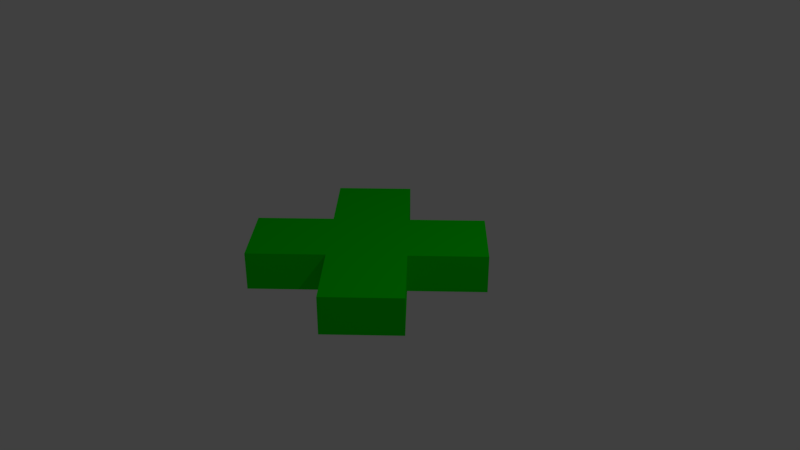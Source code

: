 # Source: small-cross.blend  (saved by Blender 2.79.0; exported with 4.5.12 LTS)
import bpy
from mathutils import Matrix  # noqa: F401  (used for matrix-valued properties, if any)

bpy.ops.wm.read_factory_settings(use_empty=True)
scene = bpy.context.scene
scene.name = 'Scene'

# ---- collections
col_collection_1 = bpy.data.collections.new('Collection 1'); scene.collection.children.link(col_collection_1)

# ---- materials (node trees are filled in below, after node groups)
mat_material_005 = bpy.data.materials.new('Material.005')
mat_material_005.alpha_threshold = 0.0
mat_material_005.use_transparent_shadow = False
mat_material_005.diffuse_color = (0.8, 0.007711, 0.006263, 1.0)
mat_material_005.roughness = 0.5
mat_material_005.line_color = (0.0, 0.0, 0.0, 1.0)
mat_material_001 = bpy.data.materials.new('Material.001')
mat_material_001.alpha_threshold = 0.0
mat_material_001.use_transparent_shadow = False
mat_material_001.diffuse_color = (0.0, 0.0, 0.0, 1.0)
mat_material_001.roughness = 0.5
mat_material_001.line_color = (0.0, 0.0, 0.0, 1.0)
mat_material_002 = bpy.data.materials.new('Material.002')
mat_material_002.alpha_threshold = 0.0
mat_material_002.use_transparent_shadow = False
mat_material_002.diffuse_color = (0.0, 0.8, 0.0, 1.0)
mat_material_002.roughness = 0.5
mat_material_002.line_color = (0.0, 0.0, 0.0, 1.0)
mat_material_003 = bpy.data.materials.new('Material.003')
mat_material_003.alpha_threshold = 0.0
mat_material_003.use_transparent_shadow = False
mat_material_003.roughness = 0.5
mat_material_003.line_color = (0.0, 0.0, 0.0, 1.0)
mat_material_004 = bpy.data.materials.new('Material.004')
mat_material_004.alpha_threshold = 0.0
mat_material_004.use_transparent_shadow = False
mat_material_004.roughness = 0.5
mat_material_004.line_color = (0.0, 0.0, 0.0, 1.0)
mat_material_006 = bpy.data.materials.new('Material.006')
mat_material_006.alpha_threshold = 0.0
mat_material_006.use_transparent_shadow = False
mat_material_006.diffuse_color = (1.0, 1.0, 1.0, 1.0)
mat_material_006.roughness = 0.5
mat_material_006.specular_intensity = 1.0

# ---- material node trees

# ---- world
world_world = bpy.data.worlds.new('World'); scene.world = world_world
world_world.color = (0.05088, 0.05088, 0.05088)
world_world.use_sun_shadow = False
world_world.sun_shadow_jitter_overblur = 0.0
world_world.cycles.sampling_method = 'MANUAL'

# ---- cameras
cam_camera = bpy.data.cameras.new('Camera')
cam_camera.clip_end = 100.0
cam_camera.lens = 35.0
cam_camera.sensor_width = 32.0
cam_camera.sensor_height = 18.0
cam_camera.ortho_scale = 7.314
cam_camera.dof.focus_distance = 0.0
cam_camera.dof.aperture_fstop = 128.0

# ---- lights
light_lamp = bpy.data.lights.new('Lamp', 'POINT')
light_lamp.transmission_factor = 0.0
light_lamp.cutoff_distance = 30.0
light_lamp.energy = 100.0
light_lamp.shadow_buffer_clip_start = 1.001
light_lamp.shadow_soft_size = 0.1
light_lamp.shadow_maximum_resolution = 0.006
light_lamp.use_absolute_resolution = True

# ---- meshes
me_cube = bpy.data.meshes.new('Cube')
me_cube.from_pydata([(-1.0, -1.0, -1.0), (3.0, 1.0, -1.0), (3.0, 1.0, 1.0), (1.0, 1.0, -1.0), (-1.0, 3.0, -1.0), (1.0, 1.0, 1.0), (-3.0, 1.0, 1.0), (1.0, -1.0, -1.0), (1.0, -3.0, -1.0), (-1.0, -3.0, -1.0), (1.0, -3.0, 1.0), (1.0, -1.0, 1.0), (-1.0, -1.0, 1.0), (3.0, -1.0, -1.0), (3.0, -1.0, 1.0), (1.0, 3.0, -1.0), (-1.0, 1.0, -1.0), (1.0, 3.0, 1.0), (-1.0, 3.0, 1.0), (-3.0, -1.0, -1.0), (-3.0, 1.0, -1.0), (-1.0, 1.0, 1.0), (-3.0, -1.0, 1.0), (-1.0, -3.0, 1.0)], [], [(3, 7, 0, 16), (5, 21, 12, 11), (3, 5, 11, 7), (7, 11, 12, 0), (0, 12, 21, 16), (5, 3, 16, 21), (1, 13, 7, 3), (2, 5, 11, 14), (1, 2, 14, 13), (13, 14, 11, 7), (2, 1, 3, 5), (15, 3, 16, 4), (17, 18, 21, 5), (15, 17, 5, 3), (16, 21, 18, 4), (17, 15, 4, 18), (16, 0, 19, 20), (21, 6, 22, 12), (0, 12, 22, 19), (19, 22, 6, 20), (21, 16, 20, 6), (7, 8, 9, 0), (11, 12, 23, 10), (7, 11, 10, 8), (8, 10, 23, 9), (9, 23, 12, 0)])
me_cube.polygons.foreach_set('material_index', [2, 2, 2, 2, 2, 2, 2, 2, 2, 2, 2, 2, 2, 2, 2, 2, 2, 2, 2, 2, 2, 2, 2, 2, 2, 2])
me_cube.materials.append(mat_material_005)
me_cube.materials.append(mat_material_001)
me_cube.materials.append(mat_material_002)
me_cube.materials.append(mat_material_003)
me_cube.materials.append(mat_material_004)
me_cube.materials.append(mat_material_006)
me_cube.use_remesh_preserve_volume = False
me_cube.use_remesh_preserve_attributes = False
me_cube.use_mirror_vertex_groups = False
me_cube.update()

# ---- objects
ob_cube = bpy.data.objects.new('Cube', me_cube)
ob_lamp = bpy.data.objects.new('Lamp', light_lamp)
ob_camera = bpy.data.objects.new('Camera', cam_camera)

# ---- transforms, parenting, visibility, modifiers, constraints
ob_cube.location = (0.0, 0.0, 0.0)
ob_cube.rotation_euler = (0.0, 0.0, 0.7854)
ob_cube.scale = (0.5, 0.5, 0.25)
ob_cube.lock_rotations_4d = False
ob_cube.empty_display_type = 'ARROWS'
ob_cube.lineart.crease_threshold = 0.0
ob_lamp.location = (4.076, 1.005, 5.904)
ob_lamp.rotation_euler = (0.6503, 0.05522, 1.866)
ob_lamp.lock_rotations_4d = False
ob_lamp.empty_display_type = 'ARROWS'
ob_lamp.color = (0.0, 0.0, 0.0, 0.0)
ob_lamp.lineart.crease_threshold = 0.0
ob_camera.location = (7.481, -6.508, 5.344)
ob_camera.rotation_euler = (1.109, 0.0, 0.8149)
ob_camera.lock_rotations_4d = False
ob_camera.empty_display_type = 'ARROWS'
ob_camera.color = (0.0, 0.0, 0.0, 0.0)
ob_camera.display_type = 'WIRE'
ob_camera.lineart.crease_threshold = 0.0

# ---- collection membership
col_collection_1.objects.link(ob_cube)
col_collection_1.objects.link(ob_lamp)
col_collection_1.objects.link(ob_camera)

# ---- scene / render settings (as saved in the file)
scene.camera = ob_camera
scene.frame_start = 1; scene.frame_end = 250; scene.frame_set(5)
scene.render.engine = 'BLENDER_EEVEE_NEXT'
scene.render.resolution_percentage = 50
scene.render.dither_intensity = 0.0
scene.cycles.use_denoising = False
scene.cycles.samples = 128
scene.cycles.sampling_pattern = 'TABULATED_SOBOL'
scene.cycles.use_adaptive_sampling = False
scene.cycles.use_light_tree = False
scene.cycles.blur_glossy = 0.0
scene.cycles.sample_clamp_indirect = 0.0
scene.view_settings.view_transform = 'Standard'
bpy.context.view_layer.update()
